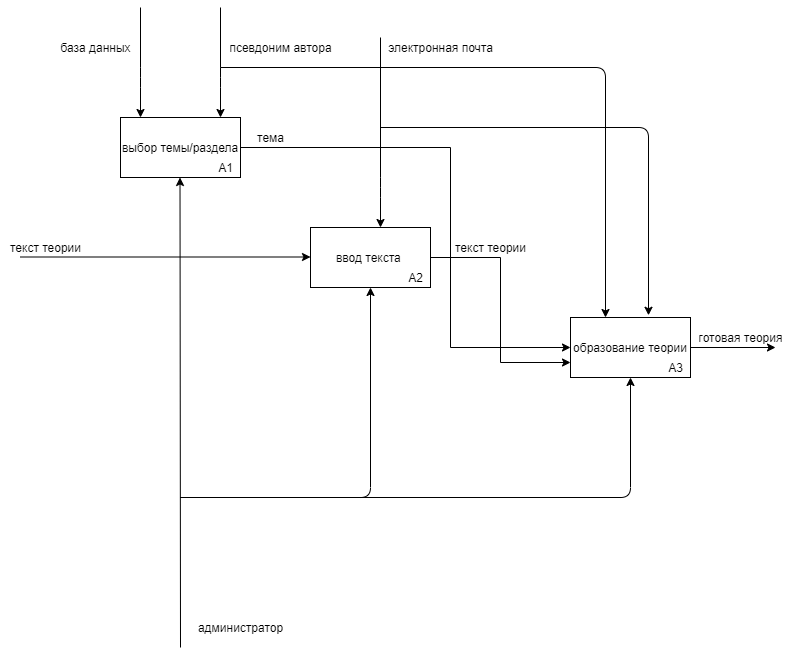

The diagram above was exported from draw.io. Its source (the exported page's mxGraphModel, read from the mxfile embedded in the PNG):
<mxGraphModel dx="1038" dy="575" grid="1" gridSize="10" guides="1" tooltips="1" connect="1" arrows="1" fold="1" page="1" pageScale="1" pageWidth="413" pageHeight="583" math="0" shadow="0">
  <root>
    <mxCell id="0" />
    <mxCell id="1" parent="0" />
    <mxCell id="urKid6humeq7sQAmwvHZ-28" style="edgeStyle=orthogonalEdgeStyle;rounded=0;orthogonalLoop=1;jettySize=auto;html=1;entryX=0;entryY=0.5;entryDx=0;entryDy=0;" parent="1" source="urKid6humeq7sQAmwvHZ-12" target="urKid6humeq7sQAmwvHZ-26" edge="1">
      <mxGeometry relative="1" as="geometry">
        <Array as="points">
          <mxPoint x="485" y="160" />
          <mxPoint x="485" y="360" />
        </Array>
      </mxGeometry>
    </mxCell>
    <mxCell id="urKid6humeq7sQAmwvHZ-12" value="выбор темы/раздела" style="rounded=0;whiteSpace=wrap;html=1;" parent="1" vertex="1">
      <mxGeometry x="155" y="130" width="120" height="60" as="geometry" />
    </mxCell>
    <mxCell id="urKid6humeq7sQAmwvHZ-13" value="" style="endArrow=classic;html=1;" parent="1" edge="1">
      <mxGeometry width="50" height="50" relative="1" as="geometry">
        <mxPoint x="215" y="660" as="sourcePoint" />
        <mxPoint x="214.5" y="190" as="targetPoint" />
      </mxGeometry>
    </mxCell>
    <mxCell id="urKid6humeq7sQAmwvHZ-14" value="" style="endArrow=classic;html=1;" parent="1" edge="1">
      <mxGeometry width="50" height="50" relative="1" as="geometry">
        <mxPoint x="175" y="20" as="sourcePoint" />
        <mxPoint x="175" y="130" as="targetPoint" />
        <Array as="points">
          <mxPoint x="175" y="90" />
        </Array>
      </mxGeometry>
    </mxCell>
    <mxCell id="urKid6humeq7sQAmwvHZ-15" value="" style="endArrow=classic;html=1;" parent="1" edge="1">
      <mxGeometry width="50" height="50" relative="1" as="geometry">
        <mxPoint x="255" y="20" as="sourcePoint" />
        <mxPoint x="255" y="130" as="targetPoint" />
        <Array as="points">
          <mxPoint x="255" y="90" />
        </Array>
      </mxGeometry>
    </mxCell>
    <mxCell id="urKid6humeq7sQAmwvHZ-16" value="база данных" style="text;html=1;align=center;verticalAlign=middle;resizable=0;points=[];autosize=1;strokeColor=none;" parent="1" vertex="1">
      <mxGeometry x="85" y="50" width="90" height="20" as="geometry" />
    </mxCell>
    <mxCell id="urKid6humeq7sQAmwvHZ-17" value="псевдоним автора" style="text;html=1;align=center;verticalAlign=middle;resizable=0;points=[];autosize=1;strokeColor=none;" parent="1" vertex="1">
      <mxGeometry x="255" y="50" width="120" height="20" as="geometry" />
    </mxCell>
    <mxCell id="urKid6humeq7sQAmwvHZ-30" style="edgeStyle=orthogonalEdgeStyle;rounded=0;orthogonalLoop=1;jettySize=auto;html=1;entryX=0;entryY=0.75;entryDx=0;entryDy=0;" parent="1" source="urKid6humeq7sQAmwvHZ-18" target="urKid6humeq7sQAmwvHZ-26" edge="1">
      <mxGeometry relative="1" as="geometry" />
    </mxCell>
    <mxCell id="urKid6humeq7sQAmwvHZ-18" value="ввод текста&amp;nbsp;" style="rounded=0;whiteSpace=wrap;html=1;" parent="1" vertex="1">
      <mxGeometry x="345" y="240" width="120" height="60" as="geometry" />
    </mxCell>
    <mxCell id="urKid6humeq7sQAmwvHZ-19" value="" style="endArrow=classic;html=1;" parent="1" edge="1">
      <mxGeometry width="50" height="50" relative="1" as="geometry">
        <mxPoint x="55" y="269.5" as="sourcePoint" />
        <mxPoint x="345" y="269.5" as="targetPoint" />
        <Array as="points" />
      </mxGeometry>
    </mxCell>
    <mxCell id="urKid6humeq7sQAmwvHZ-20" value="текст теории" style="text;html=1;align=center;verticalAlign=middle;resizable=0;points=[];autosize=1;strokeColor=none;" parent="1" vertex="1">
      <mxGeometry x="35" y="250" width="90" height="20" as="geometry" />
    </mxCell>
    <mxCell id="urKid6humeq7sQAmwvHZ-21" value="А1" style="text;html=1;align=center;verticalAlign=middle;resizable=0;points=[];autosize=1;strokeColor=none;" parent="1" vertex="1">
      <mxGeometry x="245" y="170" width="30" height="20" as="geometry" />
    </mxCell>
    <mxCell id="urKid6humeq7sQAmwvHZ-22" value="А2" style="text;html=1;align=center;verticalAlign=middle;resizable=0;points=[];autosize=1;strokeColor=none;" parent="1" vertex="1">
      <mxGeometry x="435" y="280" width="30" height="20" as="geometry" />
    </mxCell>
    <mxCell id="urKid6humeq7sQAmwvHZ-23" value="администратор" style="text;html=1;align=center;verticalAlign=middle;resizable=0;points=[];autosize=1;strokeColor=none;" parent="1" vertex="1">
      <mxGeometry x="225" y="630" width="100" height="20" as="geometry" />
    </mxCell>
    <mxCell id="urKid6humeq7sQAmwvHZ-24" value="" style="endArrow=classic;html=1;" parent="1" edge="1">
      <mxGeometry width="50" height="50" relative="1" as="geometry">
        <mxPoint x="415" y="50" as="sourcePoint" />
        <mxPoint x="415" y="240" as="targetPoint" />
        <Array as="points">
          <mxPoint x="415" y="200" />
        </Array>
      </mxGeometry>
    </mxCell>
    <mxCell id="urKid6humeq7sQAmwvHZ-25" value="электронная почта" style="text;html=1;align=center;verticalAlign=middle;resizable=0;points=[];autosize=1;strokeColor=none;" parent="1" vertex="1">
      <mxGeometry x="415" y="50" width="120" height="20" as="geometry" />
    </mxCell>
    <mxCell id="urKid6humeq7sQAmwvHZ-36" style="edgeStyle=orthogonalEdgeStyle;rounded=0;orthogonalLoop=1;jettySize=auto;html=1;exitX=1;exitY=0.5;exitDx=0;exitDy=0;" parent="1" source="urKid6humeq7sQAmwvHZ-26" edge="1">
      <mxGeometry relative="1" as="geometry">
        <mxPoint x="810" y="360" as="targetPoint" />
      </mxGeometry>
    </mxCell>
    <mxCell id="urKid6humeq7sQAmwvHZ-26" value="образование теории" style="rounded=0;whiteSpace=wrap;html=1;" parent="1" vertex="1">
      <mxGeometry x="605" y="330" width="120" height="60" as="geometry" />
    </mxCell>
    <mxCell id="urKid6humeq7sQAmwvHZ-27" value="А3" style="text;html=1;align=center;verticalAlign=middle;resizable=0;points=[];autosize=1;strokeColor=none;" parent="1" vertex="1">
      <mxGeometry x="695" y="370" width="30" height="20" as="geometry" />
    </mxCell>
    <mxCell id="urKid6humeq7sQAmwvHZ-29" value="тема" style="text;html=1;align=center;verticalAlign=middle;resizable=0;points=[];autosize=1;strokeColor=none;" parent="1" vertex="1">
      <mxGeometry x="285" y="140" width="40" height="20" as="geometry" />
    </mxCell>
    <mxCell id="urKid6humeq7sQAmwvHZ-31" value="текст теории" style="text;html=1;align=center;verticalAlign=middle;resizable=0;points=[];autosize=1;strokeColor=none;" parent="1" vertex="1">
      <mxGeometry x="480" y="250" width="90" height="20" as="geometry" />
    </mxCell>
    <mxCell id="urKid6humeq7sQAmwvHZ-32" value="" style="endArrow=classic;html=1;" parent="1" edge="1">
      <mxGeometry width="50" height="50" relative="1" as="geometry">
        <mxPoint x="255" y="80" as="sourcePoint" />
        <mxPoint x="640" y="330" as="targetPoint" />
        <Array as="points">
          <mxPoint x="640" y="80" />
        </Array>
      </mxGeometry>
    </mxCell>
    <mxCell id="urKid6humeq7sQAmwvHZ-33" value="" style="endArrow=classic;html=1;entryX=0.65;entryY=-0.037;entryDx=0;entryDy=0;entryPerimeter=0;" parent="1" target="urKid6humeq7sQAmwvHZ-26" edge="1">
      <mxGeometry width="50" height="50" relative="1" as="geometry">
        <mxPoint x="415" y="140" as="sourcePoint" />
        <mxPoint x="465" y="90" as="targetPoint" />
        <Array as="points">
          <mxPoint x="683" y="140" />
        </Array>
      </mxGeometry>
    </mxCell>
    <mxCell id="urKid6humeq7sQAmwvHZ-34" value="" style="endArrow=classic;html=1;entryX=0.5;entryY=1;entryDx=0;entryDy=0;" parent="1" target="urKid6humeq7sQAmwvHZ-18" edge="1">
      <mxGeometry width="50" height="50" relative="1" as="geometry">
        <mxPoint x="214.5" y="510" as="sourcePoint" />
        <mxPoint x="214.5" y="590" as="targetPoint" />
        <Array as="points">
          <mxPoint x="405" y="510" />
        </Array>
      </mxGeometry>
    </mxCell>
    <mxCell id="urKid6humeq7sQAmwvHZ-35" value="" style="endArrow=classic;html=1;entryX=0.5;entryY=1;entryDx=0;entryDy=0;" parent="1" target="urKid6humeq7sQAmwvHZ-26" edge="1">
      <mxGeometry width="50" height="50" relative="1" as="geometry">
        <mxPoint x="395" y="510" as="sourcePoint" />
        <mxPoint x="445" y="460" as="targetPoint" />
        <Array as="points">
          <mxPoint x="665" y="510" />
        </Array>
      </mxGeometry>
    </mxCell>
    <mxCell id="urKid6humeq7sQAmwvHZ-37" value="готовая теория" style="text;html=1;align=center;verticalAlign=middle;resizable=0;points=[];autosize=1;strokeColor=none;" parent="1" vertex="1">
      <mxGeometry x="725" y="340" width="100" height="20" as="geometry" />
    </mxCell>
  </root>
</mxGraphModel>